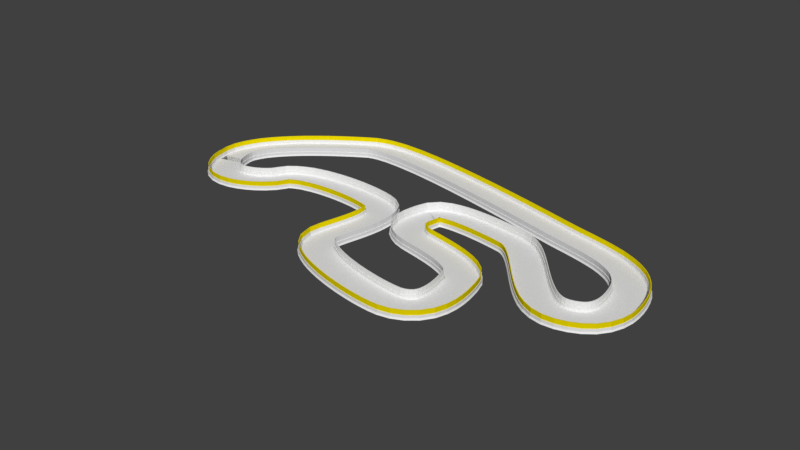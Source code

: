 # Source: TimeTrack_2_LP_FInal.blend  (saved by Blender 2.77.0; exported with 4.5.12 LTS)
import bpy
from mathutils import Matrix  # noqa: F401  (used for matrix-valued properties, if any)

bpy.ops.wm.read_factory_settings(use_empty=True)
scene = bpy.context.scene
scene.name = 'Scene'

# ---- collections
col_collection_1 = bpy.data.collections.new('Collection 1'); scene.collection.children.link(col_collection_1)

# ---- materials (node trees are filled in below, after node groups)
mat_floor = bpy.data.materials.new('Floor')
mat_floor.alpha_threshold = 0.0
mat_floor.use_transparent_shadow = False
mat_floor.roughness = 0.5
mat_walls_inside = bpy.data.materials.new('Walls Inside')
mat_walls_inside.alpha_threshold = 0.0
mat_walls_inside.use_transparent_shadow = False
mat_walls_inside.roughness = 0.5
mat_fence_inside = bpy.data.materials.new('Fence Inside')
mat_fence_inside.alpha_threshold = 0.0
mat_fence_inside.use_transparent_shadow = False
mat_fence_inside.roughness = 0.5
mat_walls_outside = bpy.data.materials.new('Walls Outside')
mat_walls_outside.alpha_threshold = 0.0
mat_walls_outside.use_transparent_shadow = False
mat_walls_outside.roughness = 0.5
mat_fence_outside = bpy.data.materials.new('Fence Outside')
mat_fence_outside.alpha_threshold = 0.0
mat_fence_outside.use_transparent_shadow = False
mat_fence_outside.diffuse_color = (0.8, 0.6576, 0.0, 1.0)
mat_fence_outside.roughness = 0.5

# ---- material node trees

# ---- world
world_world = bpy.data.worlds.new('World'); scene.world = world_world
world_world.color = (0.05088, 0.05088, 0.05088)
world_world.use_sun_shadow = False
world_world.sun_shadow_jitter_overblur = 0.0
world_world.cycles.sampling_method = 'MANUAL'

# ---- meshes
me_cube_003 = bpy.data.meshes.new('Cube.003')
me_cube_003.from_pydata([(-0.291, -0.7593, -0.013), (0.291, -0.7593, -0.013), (-0.291, 1.048, -0.013), (0.291, 1.048, -0.013)], [], [(0, 1, 3, 2)])
_uv = me_cube_003.uv_layers.new(name='UVMap')
_uv.uv.foreach_set('vector', [5.674e-05, 0.9918, 5.681e-05, 5.674e-05, 0.9999, 5.674e-05, 0.9999, 0.9918])
me_cube_003.materials.append(mat_floor)
me_cube_003.use_remesh_preserve_volume = False
me_cube_003.use_remesh_preserve_attributes = False
me_cube_003.use_mirror_vertex_groups = False
me_cube_003.update()
me_cube_002 = bpy.data.meshes.new('Cube.002')
me_cube_002.from_pydata([(-0.1997, -0.8343, -0.04252), (-0.1997, -0.7809, 0.1587), (-0.1997, -0.6424, -0.04252), (-0.1997, -0.6958, 0.1587), (0.1997, -0.8343, -0.04252), (0.1997, -0.7809, 0.1587), (0.1997, -0.6424, -0.04252), (0.1997, -0.6958, 0.1587), (-0.1997, -0.7809, 0.5673), (-0.1997, -0.6958, 0.5673), (0.1997, -0.6958, 0.5673), (0.1997, -0.7809, 0.5673), (-0.1997, -0.7562, 0.5673), (-0.1997, -0.7204, 0.5673), (0.1997, -0.7204, 0.5673), (0.1997, -0.7562, 0.5673), (-0.1997, -0.7562, 1.3), (-0.1997, -0.7204, 1.3), (0.1997, -0.7204, 1.3), (0.1997, -0.7562, 1.3)], [], [(3, 7, 6, 2), (5, 1, 0, 4), (0, 2, 6, 4), (7, 3, 9, 10), (1, 5, 11, 8), (8, 11, 15, 12), (10, 9, 13, 14), (19, 18, 17, 16), (12, 15, 19, 16), (14, 13, 17, 18), (13, 14, 15, 12)])
me_cube_002.polygons.foreach_set('material_index', [0, 0, 0, 0, 0, 0, 0, 1, 1, 1, 0])
_uv = me_cube_002.uv_layers.new(name='UVMap')
_uv.uv.foreach_set('vector', [0.02184, 0.319, 0.9754, 0.319, 0.9754, 0.4494, 0.02184, 0.4494, 0.9754, 0.6999, 0.02184, 0.6999, 0.02184, 0.5695, 0.9754, 0.5695, 0.02184, 0.5695, 0.02184, 0.4494, 0.9754, 0.4494, 0.9754, 0.5695, 0.9754, 0.319, 0.02184, 0.319, 0.02184, 0.06311, 0.9754, 0.06311, 0.02184, 0.6999, 0.9754, 0.6999, 0.9754, 0.9558, 0.02184, 0.9558, 0.02184, 0.9558, 0.9754, 0.9558, 0.9754, 0.9712, 0.02184, 0.9712, 0.9754, 0.06311, 0.02184, 0.06311, 0.02184, 0.0477, 0.9754, 0.0477, 0.9622, 0.4886, 0.9622, 0.5115, 0.02343, 0.5114, 0.02346, 0.4885, 0.02406, 0.02027, 0.9628, 0.02036, 0.9622, 0.4886, 0.02346, 0.4885, 0.9616, 0.9797, 0.02284, 0.9796, 0.02343, 0.5114, 0.9622, 0.5115, 0.02184, 0.0238, 0.9754, 0.0238, 0.9754, 0.04764, 0.02184, 0.0477])
me_cube_002.materials.append(mat_walls_inside)
me_cube_002.materials.append(mat_fence_inside)
me_cube_002.use_remesh_preserve_volume = False
me_cube_002.use_remesh_preserve_attributes = False
me_cube_002.use_mirror_vertex_groups = False
me_cube_002.update()
me_cube = bpy.data.meshes.new('Cube')
me_cube.from_pydata([(-0.1997, 0.9316, -0.04252), (-0.1997, 0.985, 0.1587), (-0.1997, 1.123, -0.04252), (-0.1997, 1.07, 0.1587), (0.1997, 0.9316, -0.04252), (0.1997, 0.985, 0.1587), (0.1997, 1.123, -0.04252), (0.1997, 1.07, 0.1587), (-0.1997, 0.985, 0.5673), (-0.1997, 1.07, 0.5673), (0.1997, 1.07, 0.5673), (0.1997, 0.985, 0.5673), (-0.1997, 1.007, 0.5673), (-0.1997, 1.048, 0.5673), (0.1997, 1.048, 0.5673), (0.1997, 1.007, 0.5673), (-0.1997, 1.007, 1.254), (-0.1997, 1.048, 1.254), (0.1997, 1.048, 1.254), (0.1997, 1.007, 1.254)], [], [(3, 7, 6, 2), (5, 1, 0, 4), (0, 2, 6, 4), (7, 3, 9, 10), (8, 11, 15, 12), (1, 5, 11, 8), (10, 9, 13, 14), (19, 18, 17, 16), (12, 15, 19, 16), (14, 13, 17, 18), (13, 14, 15, 12)])
me_cube.polygons.foreach_set('material_index', [0, 0, 0, 0, 0, 0, 0, 1, 1, 1, 0])
_uv = me_cube.uv_layers.new(name='UVMap')
_uv.uv.foreach_set('vector', [0.005839, 0.3214, 0.9719, 0.3214, 0.9719, 0.4549, 0.005839, 0.4549, 0.9719, 0.7114, 0.005839, 0.7114, 0.005839, 0.5779, 0.9719, 0.5779, 0.005839, 0.5779, 0.005839, 0.4549, 0.9719, 0.4549, 0.9719, 0.5779, 0.9719, 0.3214, 0.005839, 0.3214, 0.005839, 0.05947, 0.9719, 0.05947, 0.005839, 0.9734, 0.9719, 0.9734, 0.9719, 0.9873, 0.005839, 0.9873, 0.005839, 0.7114, 0.9719, 0.7114, 0.9719, 0.9734, 0.005839, 0.9734, 0.9719, 0.05947, 0.005839, 0.05947, 0.005839, 0.04553, 0.9719, 0.04553, 0.9568, 0.4872, 0.9568, 0.5153, 0.02621, 0.5153, 0.02621, 0.4872, 0.0262, 0.02263, 0.9568, 0.02263, 0.9568, 0.4872, 0.02621, 0.4872, 0.9568, 0.9798, 0.02621, 0.9798, 0.02621, 0.5153, 0.9568, 0.5153, 0.005839, 0.01136, 0.9719, 0.01136, 0.9719, 0.04553, 0.005839, 0.04553])
me_cube.materials.append(mat_walls_outside)
me_cube.materials.append(mat_fence_outside)
me_cube.use_remesh_preserve_volume = False
me_cube.use_remesh_preserve_attributes = False
me_cube.use_mirror_vertex_groups = False
me_cube.update()

# ---- curves / text
cu_beziercurve_001 = bpy.data.curves.new('BezierCurve.001', 'CURVE')
cu_beziercurve_001.dimensions = '3D'
_sp = cu_beziercurve_001.splines.new('BEZIER'); _sp.bezier_points.add(12)
_sp.bezier_points.foreach_set('co', [-3.528, 2.532, 3.069e-08, 2.152, 1.653, -2.334e-09, 4.522, 0.3685, -2.334e-09, 3.91, -0.8821, -2.334e-09, 1.809, 0.8225, -2.334e-09, -0.3009, 0.7232, -2.334e-09, 0.02879, -0.3618, -2.334e-09, 1.788, -1.087, -2.334e-09, 1.435, -2.476, -2.334e-09, -1.25, -1.613, -2.334e-09, -1.154, 0.2283, -2.334e-09, -4.05, 0.002374, -2.334e-09, -5.66, 0.1872, -2.334e-09])
_sp.bezier_points.foreach_set('handle_left', [-4.139, 2.177, 3.35e-08, 1.219, 1.895, -2.925e-09, 4.285, 1.34, -3.171e-09, 4.599, -0.769, -3.132e-09, 2.444, 0.6733, -5.984e-09, -0.1628, 1.218, -3.227e-09, -0.4538, -0.1211, -5.041e-09, 1.664, -0.5893, -3.379e-09, 2.062, -2.299, -3.77e-09, -1.019, -2.222, -4.289e-09, -0.8274, -0.3353, -3.726e-09, -3.819, 0.7067, -3.85e-09, -5.4, -1.114, -2.979e-09])
_sp.bezier_points.foreach_set('handle_right', [-2.781, 2.967, 2.726e-08, 3.093, 1.409, -1.738e-09, 4.681, -0.2848, -1.771e-09, 3.2, -0.9987, -1.51e-09, 1.655, 0.8585, -1.453e-09, -0.4739, 0.1041, -1.215e-09, 0.2186, -0.4565, -1.269e-09, 1.921, -1.621, -1.215e-09, 1.05, -2.584, -1.452e-09, -1.354, -1.338, -1.452e-09, -1.361, 0.5851, -1.452e-09, -4.168, -0.3574, -1.559e-09, -5.834, 1.06, -1.901e-09])
for _p, _l, _r in zip(_sp.bezier_points, ['ALIGNED', 'ALIGNED', 'ALIGNED', 'ALIGNED', 'ALIGNED', 'ALIGNED', 'ALIGNED', 'ALIGNED', 'ALIGNED', 'ALIGNED', 'ALIGNED', 'ALIGNED', 'ALIGNED'], ['ALIGNED', 'ALIGNED', 'ALIGNED', 'ALIGNED', 'ALIGNED', 'ALIGNED', 'ALIGNED', 'ALIGNED', 'ALIGNED', 'ALIGNED', 'ALIGNED', 'ALIGNED', 'ALIGNED']): _p.handle_left_type = _l; _p.handle_right_type = _r
_sp.order_u = 0
_sp.order_v = 0
_sp.use_cyclic_u = True
cu_beziercurve_001.use_path = True
cu_beziercurve_001.use_path_clamp = True
cu_beziercurve_001.bevel_resolution = 0
cu_beziercurve_001.fill_mode = 'HALF'

# ---- objects
ob_beziercurve = bpy.data.objects.new('BezierCurve', cu_beziercurve_001)
ob_floor = bpy.data.objects.new('Floor', me_cube_003)
ob_inside = bpy.data.objects.new('Inside', me_cube_002)
ob_outside = bpy.data.objects.new('Outside', me_cube)

# ---- transforms, parenting, visibility, modifiers, constraints
ob_beziercurve.location = (0.0, 0.0, 0.0)
ob_beziercurve.scale = (2.466, 2.466, 2.466)
ob_beziercurve.lineart.crease_threshold = 0.0
ob_floor.location = (0.0, 0.0, 0.0)
ob_floor.lineart.crease_threshold = 0.0
_m = ob_floor.modifiers.new('Array', 'ARRAY')
_m.fit_type = 'FIT_CURVE'
_m.curve = ob_beziercurve
_m.constant_offset_displace = (0.0, 0.0, 0.0)
_m = ob_floor.modifiers.new('Curve', 'CURVE')
_m.object = ob_beziercurve
ob_inside.location = (0.0, 0.0, 0.0)
ob_inside.scale = (1.0, 1.0, 0.371)
ob_inside.lineart.crease_threshold = 0.0
_m = ob_inside.modifiers.new('Array', 'ARRAY')
_m.fit_type = 'FIT_CURVE'
_m.curve = ob_beziercurve
_m.constant_offset_displace = (0.0, 0.0, 0.0)
_m = ob_inside.modifiers.new('Curve', 'CURVE')
_m.object = ob_beziercurve
ob_outside.location = (0.0, 0.0, 0.0)
ob_outside.scale = (1.0, 1.0, 0.371)
ob_outside.lineart.crease_threshold = 0.0
_m = ob_outside.modifiers.new('Array', 'ARRAY')
_m.fit_type = 'FIT_CURVE'
_m.curve = ob_beziercurve
_m.constant_offset_displace = (0.0, 0.0, 0.0)
_m = ob_outside.modifiers.new('Curve', 'CURVE')
_m.object = ob_beziercurve

# ---- collection membership
col_collection_1.objects.link(ob_beziercurve)
col_collection_1.objects.link(ob_floor)
col_collection_1.objects.link(ob_inside)
col_collection_1.objects.link(ob_outside)

# ---- scene / render settings (as saved in the file)
scene.frame_start = 1; scene.frame_end = 250; scene.frame_set(87)
scene.render.engine = 'BLENDER_EEVEE_NEXT'
scene.render.resolution_percentage = 50
scene.render.dither_intensity = 0.0
scene.cycles.use_denoising = False
scene.cycles.samples = 128
scene.cycles.sampling_pattern = 'TABULATED_SOBOL'
scene.cycles.light_sampling_threshold = 0.0
scene.cycles.use_adaptive_sampling = False
scene.cycles.use_light_tree = False
scene.cycles.blur_glossy = 0.0
scene.cycles.sample_clamp_indirect = 0.0
scene.view_settings.view_transform = 'Standard'
bpy.context.view_layer.update()

# ---- added for rendering (the .blend has no active camera and no usable light): camera, sun
cam_auto = bpy.data.cameras.new('AutoCamera')
cam_auto.lens = 50.0
cam_auto.sensor_width = 36.0
cam_auto.clip_end = 1000.0
ob_auto_camera = bpy.data.objects.new('AutoCamera', cam_auto)
scene.collection.objects.link(ob_auto_camera)
ob_auto_camera.location = (30.9854, -38.7968, 25.911)
ob_auto_camera.rotation_euler = (1.09748, -7.21219e-08, 0.694738)
scene.camera = ob_auto_camera
light_auto_sun = bpy.data.lights.new('AutoSun', 'SUN')
light_auto_sun.energy = 3.0
light_auto_sun.angle = 0.0523599
ob_auto_sun = bpy.data.objects.new('AutoSun', light_auto_sun)
scene.collection.objects.link(ob_auto_sun)
ob_auto_sun.rotation_euler = (0.872665, 0.174533, 0.523599)
bpy.context.view_layer.update()
